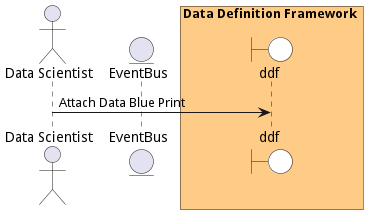

The diagram above was rendered by PlantUML. Its source (embedded in the PNG):
@startuml

actor "Data Scientist"


entity EventBus

box Data Definition Framework #ffcc88
    boundary ddf #white
end box



"Data Scientist" -> ddf: Attach Data Blue Print



@enduml